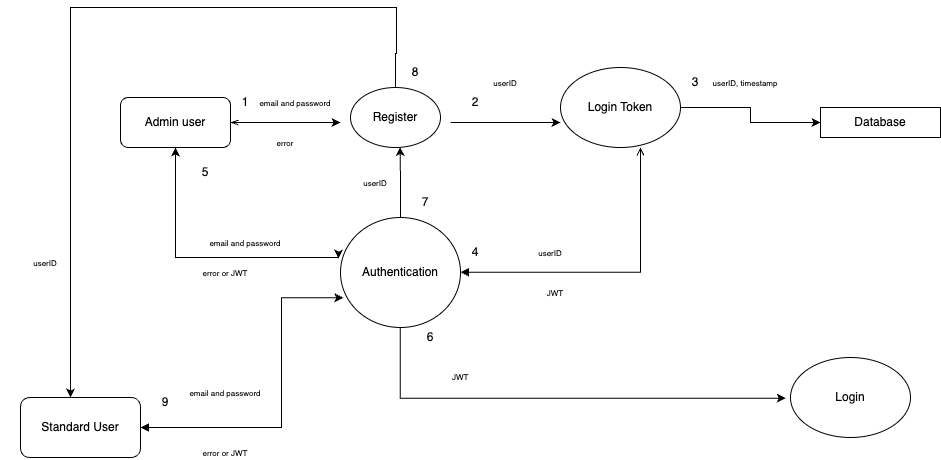

The diagram above was exported from draw.io. Its source (the exported page's mxGraphModel, read from the mxfile embedded in the PNG):
<mxGraphModel dx="1174" dy="633" grid="1" gridSize="10" guides="1" tooltips="1" connect="1" arrows="1" fold="1" page="1" pageScale="1" pageWidth="1100" pageHeight="850" background="none" math="0" shadow="0">
  <root>
    <mxCell id="0" />
    <mxCell id="1" parent="0" />
    <mxCell id="sJaRCwhzdQGmi50k9koB-24" style="edgeStyle=elbowEdgeStyle;rounded=0;orthogonalLoop=1;jettySize=auto;html=1;elbow=vertical;startArrow=classic;startFill=1;" parent="1" source="sJaRCwhzdQGmi50k9koB-4" edge="1">
      <mxGeometry relative="1" as="geometry">
        <mxPoint x="338" y="321" as="targetPoint" />
        <Array as="points">
          <mxPoint x="175" y="320" />
        </Array>
      </mxGeometry>
    </mxCell>
    <mxCell id="sJaRCwhzdQGmi50k9koB-4" value="Admin user" style="html=1;whiteSpace=wrap;glass=0;rounded=1;" parent="1" vertex="1">
      <mxGeometry x="120" y="160" width="110" height="50" as="geometry" />
    </mxCell>
    <mxCell id="sJaRCwhzdQGmi50k9koB-15" style="edgeStyle=orthogonalEdgeStyle;rounded=0;orthogonalLoop=1;jettySize=auto;html=1;entryX=0;entryY=0.5;entryDx=0;entryDy=0;" parent="1" edge="1">
      <mxGeometry relative="1" as="geometry">
        <mxPoint x="450" y="185.0000000000001" as="sourcePoint" />
        <mxPoint x="560" y="185.0000000000001" as="targetPoint" />
      </mxGeometry>
    </mxCell>
    <mxCell id="sJaRCwhzdQGmi50k9koB-34" style="edgeStyle=orthogonalEdgeStyle;rounded=0;orthogonalLoop=1;jettySize=auto;html=1;" parent="1" edge="1">
      <mxGeometry relative="1" as="geometry">
        <mxPoint x="70" y="460" as="targetPoint" />
        <mxPoint x="395" y="160.0000000000001" as="sourcePoint" />
        <Array as="points">
          <mxPoint x="395" y="116" />
          <mxPoint x="396" y="116" />
          <mxPoint x="396" y="70" />
        </Array>
      </mxGeometry>
    </mxCell>
    <mxCell id="sJaRCwhzdQGmi50k9koB-10" value="" style="endArrow=classic;html=1;rounded=0;entryX=0;entryY=0.5;entryDx=0;entryDy=0;exitX=1;exitY=0.5;exitDx=0;exitDy=0;startArrow=openThin;startFill=0;" parent="1" source="sJaRCwhzdQGmi50k9koB-4" edge="1">
      <mxGeometry width="50" height="50" relative="1" as="geometry">
        <mxPoint x="230" y="180" as="sourcePoint" />
        <mxPoint x="340" y="185.0000000000001" as="targetPoint" />
      </mxGeometry>
    </mxCell>
    <mxCell id="sJaRCwhzdQGmi50k9koB-11" value="Database" style="rounded=0;whiteSpace=wrap;html=1;" parent="1" vertex="1">
      <mxGeometry x="820" y="170" width="120" height="30" as="geometry" />
    </mxCell>
    <mxCell id="sJaRCwhzdQGmi50k9koB-21" style="edgeStyle=elbowEdgeStyle;rounded=0;orthogonalLoop=1;jettySize=auto;html=1;startArrow=block;startFill=1;endArrow=open;endFill=0;" parent="1" edge="1">
      <mxGeometry relative="1" as="geometry">
        <mxPoint x="640" y="210" as="targetPoint" />
        <mxPoint x="460" y="334.6900000000001" as="sourcePoint" />
        <Array as="points">
          <mxPoint x="640" y="210" />
        </Array>
      </mxGeometry>
    </mxCell>
    <mxCell id="sJaRCwhzdQGmi50k9koB-27" style="edgeStyle=elbowEdgeStyle;rounded=0;orthogonalLoop=1;jettySize=auto;html=1;entryX=-0.039;entryY=0.512;entryDx=0;entryDy=0;entryPerimeter=0;" parent="1" edge="1">
      <mxGeometry relative="1" as="geometry">
        <mxPoint x="785.3200000000002" y="460.72" as="targetPoint" />
        <mxPoint x="399.69" y="390.0000000000001" as="sourcePoint" />
        <Array as="points">
          <mxPoint x="399.75" y="490" />
        </Array>
      </mxGeometry>
    </mxCell>
    <mxCell id="sJaRCwhzdQGmi50k9koB-17" value="Authentication" style="ellipse;whiteSpace=wrap;html=1;" parent="1" vertex="1">
      <mxGeometry x="340" y="280" width="120" height="110" as="geometry" />
    </mxCell>
    <mxCell id="sJaRCwhzdQGmi50k9koB-35" style="edgeStyle=orthogonalEdgeStyle;rounded=0;orthogonalLoop=1;jettySize=auto;html=1;entryX=0.023;entryY=0.729;entryDx=0;entryDy=0;entryPerimeter=0;startArrow=block;startFill=1;" parent="1" source="sJaRCwhzdQGmi50k9koB-32" target="sJaRCwhzdQGmi50k9koB-17" edge="1">
      <mxGeometry relative="1" as="geometry">
        <mxPoint x="280" y="360" as="targetPoint" />
        <Array as="points">
          <mxPoint x="281" y="490" />
          <mxPoint x="281" y="360" />
        </Array>
      </mxGeometry>
    </mxCell>
    <mxCell id="sJaRCwhzdQGmi50k9koB-32" value="Standard User" style="rounded=1;whiteSpace=wrap;html=1;glass=0;" parent="1" vertex="1">
      <mxGeometry x="20" y="460" width="120" height="60" as="geometry" />
    </mxCell>
    <mxCell id="sJaRCwhzdQGmi50k9koB-33" style="edgeStyle=orthogonalEdgeStyle;rounded=0;orthogonalLoop=1;jettySize=auto;html=1;entryX=0.542;entryY=0.991;entryDx=0;entryDy=0;entryPerimeter=0;" parent="1" source="sJaRCwhzdQGmi50k9koB-17" edge="1">
      <mxGeometry relative="1" as="geometry">
        <mxPoint x="399.6199999999999" y="209.55000000000007" as="targetPoint" />
      </mxGeometry>
    </mxCell>
    <mxCell id="sJaRCwhzdQGmi50k9koB-36" value="1" style="text;html=1;align=center;verticalAlign=middle;whiteSpace=wrap;rounded=0;" parent="1" vertex="1">
      <mxGeometry x="230" y="150" width="30" height="30" as="geometry" />
    </mxCell>
    <mxCell id="sJaRCwhzdQGmi50k9koB-37" value="2" style="text;html=1;align=center;verticalAlign=middle;whiteSpace=wrap;rounded=0;" parent="1" vertex="1">
      <mxGeometry x="460" y="150" width="30" height="30" as="geometry" />
    </mxCell>
    <mxCell id="sJaRCwhzdQGmi50k9koB-38" value="3" style="text;html=1;align=center;verticalAlign=middle;whiteSpace=wrap;rounded=0;" parent="1" vertex="1">
      <mxGeometry x="680" y="130" width="30" height="30" as="geometry" />
    </mxCell>
    <mxCell id="sJaRCwhzdQGmi50k9koB-39" value="4" style="text;html=1;align=center;verticalAlign=middle;whiteSpace=wrap;rounded=0;" parent="1" vertex="1">
      <mxGeometry x="460" y="300" width="30" height="30" as="geometry" />
    </mxCell>
    <mxCell id="sJaRCwhzdQGmi50k9koB-40" value="5" style="text;html=1;align=center;verticalAlign=middle;whiteSpace=wrap;rounded=0;" parent="1" vertex="1">
      <mxGeometry x="190" y="220" width="30" height="30" as="geometry" />
    </mxCell>
    <mxCell id="sJaRCwhzdQGmi50k9koB-41" value="6" style="text;html=1;align=center;verticalAlign=middle;whiteSpace=wrap;rounded=0;" parent="1" vertex="1">
      <mxGeometry x="420" y="390" width="20" height="20" as="geometry" />
    </mxCell>
    <mxCell id="sJaRCwhzdQGmi50k9koB-42" value="7" style="text;html=1;align=center;verticalAlign=middle;whiteSpace=wrap;rounded=0;" parent="1" vertex="1">
      <mxGeometry x="410" y="250" width="30" height="30" as="geometry" />
    </mxCell>
    <mxCell id="sJaRCwhzdQGmi50k9koB-43" value="8" style="text;html=1;align=center;verticalAlign=middle;whiteSpace=wrap;rounded=0;" parent="1" vertex="1">
      <mxGeometry x="400" y="120" width="30" height="30" as="geometry" />
    </mxCell>
    <mxCell id="sJaRCwhzdQGmi50k9koB-44" value="9" style="text;html=1;align=center;verticalAlign=middle;whiteSpace=wrap;rounded=0;" parent="1" vertex="1">
      <mxGeometry x="150" y="450" width="30" height="30" as="geometry" />
    </mxCell>
    <mxCell id="sJaRCwhzdQGmi50k9koB-46" value="Register" style="ellipse;whiteSpace=wrap;html=1;" parent="1" vertex="1">
      <mxGeometry x="350" y="150" width="90" height="60" as="geometry" />
    </mxCell>
    <mxCell id="sJaRCwhzdQGmi50k9koB-49" style="edgeStyle=orthogonalEdgeStyle;rounded=0;orthogonalLoop=1;jettySize=auto;html=1;entryX=0;entryY=0.5;entryDx=0;entryDy=0;" parent="1" source="sJaRCwhzdQGmi50k9koB-47" target="sJaRCwhzdQGmi50k9koB-11" edge="1">
      <mxGeometry relative="1" as="geometry" />
    </mxCell>
    <mxCell id="sJaRCwhzdQGmi50k9koB-47" value="Login Token" style="ellipse;whiteSpace=wrap;html=1;" parent="1" vertex="1">
      <mxGeometry x="560" y="130" width="120" height="80" as="geometry" />
    </mxCell>
    <mxCell id="sJaRCwhzdQGmi50k9koB-48" value="Login" style="ellipse;whiteSpace=wrap;html=1;" parent="1" vertex="1">
      <mxGeometry x="790" y="420" width="120" height="80" as="geometry" />
    </mxCell>
    <mxCell id="sJaRCwhzdQGmi50k9koB-50" value="&lt;font style=&quot;font-size: 8px;&quot;&gt;email and password&lt;/font&gt;" style="text;html=1;align=center;verticalAlign=middle;whiteSpace=wrap;rounded=0;" parent="1" vertex="1">
      <mxGeometry x="250" y="160" width="90" height="10" as="geometry" />
    </mxCell>
    <mxCell id="sJaRCwhzdQGmi50k9koB-51" value="&lt;font style=&quot;font-size: 8px;&quot;&gt;error&lt;/font&gt;" style="text;html=1;align=center;verticalAlign=middle;whiteSpace=wrap;rounded=0;" parent="1" vertex="1">
      <mxGeometry x="240" y="200" width="90" height="10" as="geometry" />
    </mxCell>
    <mxCell id="sJaRCwhzdQGmi50k9koB-52" value="&lt;font style=&quot;font-size: 8px;&quot;&gt;email and password&lt;/font&gt;" style="text;html=1;align=center;verticalAlign=middle;whiteSpace=wrap;rounded=0;" parent="1" vertex="1">
      <mxGeometry x="200" y="300" width="90" height="10" as="geometry" />
    </mxCell>
    <mxCell id="sJaRCwhzdQGmi50k9koB-53" value="&lt;font style=&quot;font-size: 8px;&quot;&gt;error or JWT&lt;/font&gt;" style="text;html=1;align=center;verticalAlign=middle;whiteSpace=wrap;rounded=0;" parent="1" vertex="1">
      <mxGeometry x="180" y="330" width="90" height="10" as="geometry" />
    </mxCell>
    <mxCell id="sJaRCwhzdQGmi50k9koB-54" value="&lt;font style=&quot;font-size: 8px;&quot;&gt;userID&lt;/font&gt;" style="text;html=1;align=center;verticalAlign=middle;whiteSpace=wrap;rounded=0;" parent="1" vertex="1">
      <mxGeometry x="460" y="140" width="90" height="10" as="geometry" />
    </mxCell>
    <mxCell id="sJaRCwhzdQGmi50k9koB-55" value="&lt;font style=&quot;font-size: 8px;&quot;&gt;userID, timestamp&lt;/font&gt;" style="text;html=1;align=center;verticalAlign=middle;whiteSpace=wrap;rounded=0;" parent="1" vertex="1">
      <mxGeometry x="700" y="140" width="90" height="10" as="geometry" />
    </mxCell>
    <mxCell id="sJaRCwhzdQGmi50k9koB-56" value="&lt;font style=&quot;font-size: 8px;&quot;&gt;userID&lt;/font&gt;" style="text;html=1;align=center;verticalAlign=middle;whiteSpace=wrap;rounded=0;" parent="1" vertex="1">
      <mxGeometry x="505" y="310" width="90" height="10" as="geometry" />
    </mxCell>
    <mxCell id="sJaRCwhzdQGmi50k9koB-57" value="&lt;font style=&quot;font-size: 8px;&quot;&gt;JWT&lt;/font&gt;" style="text;html=1;align=center;verticalAlign=middle;whiteSpace=wrap;rounded=0;" parent="1" vertex="1">
      <mxGeometry x="510" y="350" width="90" height="10" as="geometry" />
    </mxCell>
    <mxCell id="sJaRCwhzdQGmi50k9koB-58" value="&lt;font style=&quot;font-size: 8px;&quot;&gt;userID&lt;/font&gt;" style="text;html=1;align=center;verticalAlign=middle;whiteSpace=wrap;rounded=0;" parent="1" vertex="1">
      <mxGeometry x="330" y="240" width="90" height="10" as="geometry" />
    </mxCell>
    <mxCell id="sJaRCwhzdQGmi50k9koB-59" value="&lt;font style=&quot;font-size: 8px;&quot;&gt;userID&lt;/font&gt;" style="text;html=1;align=center;verticalAlign=middle;whiteSpace=wrap;rounded=0;" parent="1" vertex="1">
      <mxGeometry y="320" width="90" height="10" as="geometry" />
    </mxCell>
    <mxCell id="sJaRCwhzdQGmi50k9koB-60" value="&lt;font style=&quot;font-size: 8px;&quot;&gt;email and password&lt;/font&gt;" style="text;html=1;align=center;verticalAlign=middle;whiteSpace=wrap;rounded=0;" parent="1" vertex="1">
      <mxGeometry x="180" y="450" width="90" height="10" as="geometry" />
    </mxCell>
    <mxCell id="sJaRCwhzdQGmi50k9koB-61" value="&lt;font style=&quot;font-size: 8px;&quot;&gt;error or JWT&lt;/font&gt;" style="text;html=1;align=center;verticalAlign=middle;whiteSpace=wrap;rounded=0;" parent="1" vertex="1">
      <mxGeometry x="180" y="510" width="90" height="10" as="geometry" />
    </mxCell>
    <mxCell id="sJaRCwhzdQGmi50k9koB-62" value="&lt;span style=&quot;color: rgb(0, 0, 0); font-family: Helvetica; font-size: 8px; font-style: normal; font-variant-ligatures: normal; font-variant-caps: normal; font-weight: 400; letter-spacing: normal; orphans: 2; text-align: center; text-indent: 0px; text-transform: none; widows: 2; word-spacing: 0px; -webkit-text-stroke-width: 0px; white-space: normal; background-color: rgb(251, 251, 251); text-decoration-thickness: initial; text-decoration-style: initial; text-decoration-color: initial; display: inline !important; float: none;&quot;&gt;JWT&lt;/span&gt;" style="text;whiteSpace=wrap;html=1;" parent="1" vertex="1">
      <mxGeometry x="450" y="425" width="50" height="40" as="geometry" />
    </mxCell>
  </root>
</mxGraphModel>